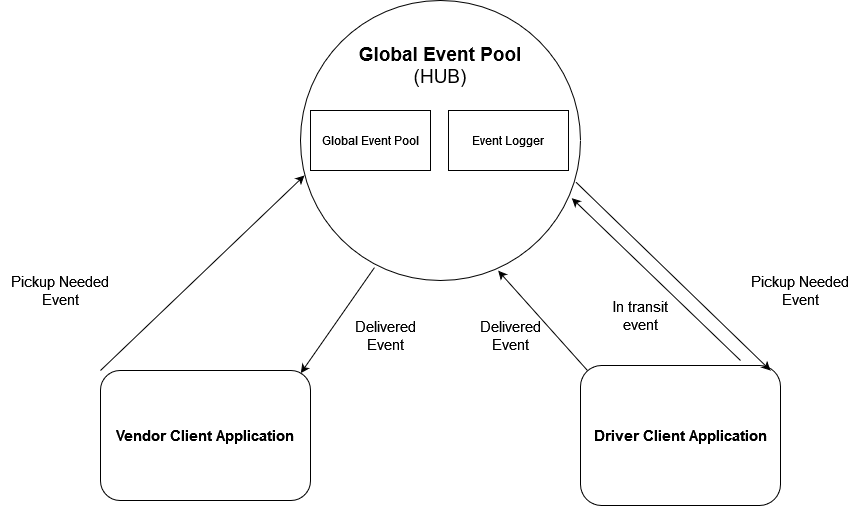

The diagram above was exported from draw.io. Its source (the exported page's mxGraphModel, read from the mxfile embedded in the PNG):
<mxGraphModel dx="1690" dy="1114" grid="1" gridSize="10" guides="1" tooltips="1" connect="1" arrows="1" fold="1" page="1" pageScale="1" pageWidth="850" pageHeight="1100" math="0" shadow="0">
  <root>
    <mxCell id="0" />
    <mxCell id="1" parent="0" />
    <mxCell id="ytJpARPtnoE2pPRPpIFH-6" value="" style="ellipse;whiteSpace=wrap;html=1;aspect=fixed;fontColor=default;strokeColor=default;fillColor=default;" vertex="1" parent="1">
      <mxGeometry x="230" y="310" width="280" height="280" as="geometry" />
    </mxCell>
    <mxCell id="ytJpARPtnoE2pPRPpIFH-7" value="&lt;div&gt;&lt;font style=&quot;font-size: 19px&quot;&gt;&lt;b&gt;Global Event Pool&lt;/b&gt;&lt;br&gt;&lt;/font&gt;&lt;/div&gt;&lt;div&gt;&lt;font style=&quot;font-size: 19px&quot;&gt;(HUB)&lt;/font&gt;&lt;/div&gt;" style="text;html=1;strokeColor=none;fillColor=none;align=center;verticalAlign=middle;whiteSpace=wrap;rounded=0;fontColor=default;" vertex="1" parent="1">
      <mxGeometry x="285" y="360" width="170" height="30" as="geometry" />
    </mxCell>
    <mxCell id="ytJpARPtnoE2pPRPpIFH-5" value="Event Logger" style="rounded=0;whiteSpace=wrap;html=1;fontColor=default;strokeColor=default;fillColor=default;" vertex="1" parent="1">
      <mxGeometry x="378" y="420" width="120" height="60" as="geometry" />
    </mxCell>
    <mxCell id="ytJpARPtnoE2pPRPpIFH-8" value="Global Event Pool" style="rounded=0;whiteSpace=wrap;html=1;fontColor=default;strokeColor=default;fillColor=default;" vertex="1" parent="1">
      <mxGeometry x="240" y="420" width="120" height="60" as="geometry" />
    </mxCell>
    <mxCell id="ytJpARPtnoE2pPRPpIFH-9" value="&lt;h3 id=&quot;vendor-client-application&quot; style=&quot;font-size: 15px&quot;&gt;&lt;font style=&quot;font-size: 15px&quot;&gt;Vendor Client Application&lt;/font&gt;&lt;/h3&gt;" style="rounded=1;whiteSpace=wrap;html=1;fontSize=19;fontColor=default;strokeColor=default;fillColor=default;" vertex="1" parent="1">
      <mxGeometry x="30" y="680" width="210" height="130" as="geometry" />
    </mxCell>
    <mxCell id="ytJpARPtnoE2pPRPpIFH-10" value="&lt;h3 id=&quot;vendor-client-application&quot; style=&quot;font-size: 15px&quot;&gt;&lt;font style=&quot;font-size: 15px&quot;&gt;Driver Client Application&lt;/font&gt;&lt;/h3&gt;" style="rounded=1;whiteSpace=wrap;html=1;fontSize=19;fontColor=default;strokeColor=default;fillColor=default;" vertex="1" parent="1">
      <mxGeometry x="510" y="675" width="200" height="140" as="geometry" />
    </mxCell>
    <mxCell id="ytJpARPtnoE2pPRPpIFH-11" value="" style="endArrow=classic;html=1;rounded=0;fontSize=15;fontColor=default;exitX=0;exitY=0;exitDx=0;exitDy=0;strokeColor=default;labelBackgroundColor=default;entryX=0.014;entryY=0.625;entryDx=0;entryDy=0;entryPerimeter=0;" edge="1" parent="1" source="ytJpARPtnoE2pPRPpIFH-9" target="ytJpARPtnoE2pPRPpIFH-6">
      <mxGeometry width="50" height="50" relative="1" as="geometry">
        <mxPoint x="400" y="590" as="sourcePoint" />
        <mxPoint x="450" y="540" as="targetPoint" />
      </mxGeometry>
    </mxCell>
    <mxCell id="ytJpARPtnoE2pPRPpIFH-12" value="Pickup Needed Event" style="text;html=1;strokeColor=none;fillColor=none;align=center;verticalAlign=middle;whiteSpace=wrap;rounded=0;fontSize=15;fontColor=default;" vertex="1" parent="1">
      <mxGeometry x="-70" y="560" width="120" height="80" as="geometry" />
    </mxCell>
    <mxCell id="ytJpARPtnoE2pPRPpIFH-14" value="" style="endArrow=classic;html=1;rounded=0;labelBackgroundColor=default;fontSize=15;fontColor=default;strokeColor=default;exitX=0.264;exitY=0.954;exitDx=0;exitDy=0;exitPerimeter=0;entryX=0.954;entryY=0.02;entryDx=0;entryDy=0;entryPerimeter=0;" edge="1" parent="1" source="ytJpARPtnoE2pPRPpIFH-6" target="ytJpARPtnoE2pPRPpIFH-9">
      <mxGeometry width="50" height="50" relative="1" as="geometry">
        <mxPoint x="400" y="590" as="sourcePoint" />
        <mxPoint x="450" y="540" as="targetPoint" />
      </mxGeometry>
    </mxCell>
    <mxCell id="ytJpARPtnoE2pPRPpIFH-15" value="Delivered Event" style="text;html=1;strokeColor=none;fillColor=none;align=center;verticalAlign=middle;whiteSpace=wrap;rounded=0;fontSize=15;fontColor=default;" vertex="1" parent="1">
      <mxGeometry x="285" y="630" width="60" height="30" as="geometry" />
    </mxCell>
    <mxCell id="ytJpARPtnoE2pPRPpIFH-16" value="" style="endArrow=classic;html=1;rounded=0;fontSize=15;fontColor=default;strokeColor=default;labelBackgroundColor=default;exitX=0.983;exitY=0.648;exitDx=0;exitDy=0;exitPerimeter=0;" edge="1" parent="1" source="ytJpARPtnoE2pPRPpIFH-6">
      <mxGeometry width="50" height="50" relative="1" as="geometry">
        <mxPoint x="500" y="505" as="sourcePoint" />
        <mxPoint x="700" y="680" as="targetPoint" />
      </mxGeometry>
    </mxCell>
    <mxCell id="ytJpARPtnoE2pPRPpIFH-18" value="" style="endArrow=classic;html=1;rounded=0;labelBackgroundColor=default;fontSize=15;fontColor=default;strokeColor=default;exitX=0.035;exitY=0.036;exitDx=0;exitDy=0;entryX=0.706;entryY=0.965;entryDx=0;entryDy=0;entryPerimeter=0;exitPerimeter=0;" edge="1" parent="1" source="ytJpARPtnoE2pPRPpIFH-10" target="ytJpARPtnoE2pPRPpIFH-6">
      <mxGeometry width="50" height="50" relative="1" as="geometry">
        <mxPoint x="400" y="590" as="sourcePoint" />
        <mxPoint x="450" y="540" as="targetPoint" />
      </mxGeometry>
    </mxCell>
    <mxCell id="ytJpARPtnoE2pPRPpIFH-19" value="Delivered Event" style="text;html=1;strokeColor=none;fillColor=none;align=center;verticalAlign=middle;whiteSpace=wrap;rounded=0;fontSize=15;fontColor=default;" vertex="1" parent="1">
      <mxGeometry x="410" y="630" width="60" height="30" as="geometry" />
    </mxCell>
    <mxCell id="ytJpARPtnoE2pPRPpIFH-23" value="Pickup Needed Event" style="text;html=1;strokeColor=none;fillColor=none;align=center;verticalAlign=middle;whiteSpace=wrap;rounded=0;fontSize=15;fontColor=default;" vertex="1" parent="1">
      <mxGeometry x="670" y="560" width="120" height="80" as="geometry" />
    </mxCell>
    <mxCell id="ytJpARPtnoE2pPRPpIFH-24" value="" style="endArrow=classic;html=1;rounded=0;labelBackgroundColor=default;fontSize=15;fontColor=default;strokeColor=default;entryX=0.969;entryY=0.706;entryDx=0;entryDy=0;entryPerimeter=0;" edge="1" parent="1" target="ytJpARPtnoE2pPRPpIFH-6">
      <mxGeometry width="50" height="50" relative="1" as="geometry">
        <mxPoint x="670" y="670" as="sourcePoint" />
        <mxPoint x="420" y="540" as="targetPoint" />
      </mxGeometry>
    </mxCell>
    <mxCell id="ytJpARPtnoE2pPRPpIFH-25" value="In transit event" style="text;html=1;strokeColor=none;fillColor=none;align=center;verticalAlign=middle;whiteSpace=wrap;rounded=0;fontSize=15;fontColor=default;" vertex="1" parent="1">
      <mxGeometry x="540" y="610" width="60" height="30" as="geometry" />
    </mxCell>
  </root>
</mxGraphModel>